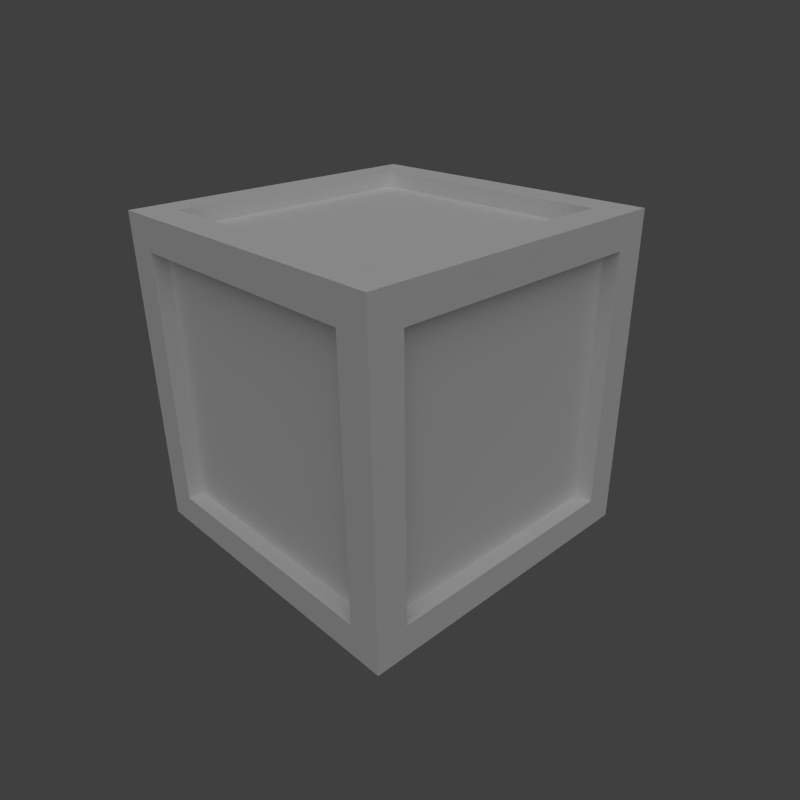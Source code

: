 # Source: crate.blend  (saved by Blender 2.58.1; exported with 4.5.12 LTS)
import bpy
from mathutils import Matrix  # noqa: F401  (used for matrix-valued properties, if any)

bpy.ops.wm.read_factory_settings(use_empty=True)
scene = bpy.context.scene
scene.name = 'Scene'

# ---- collections
col_collection_1 = bpy.data.collections.new('Collection 1'); scene.collection.children.link(col_collection_1)

# ---- materials (node trees are filled in below, after node groups)
mat_crate = bpy.data.materials.new('crate')
mat_crate.alpha_threshold = 0.0
mat_crate.use_transparent_shadow = False
mat_crate.roughness = 0.5
mat_crate.specular_intensity = 0.0
mat_crate.line_color = (0.0, 0.0, 0.0, 1.0)

# ---- material node trees

# ---- world
world_world = bpy.data.worlds.new('World'); scene.world = world_world
world_world.color = (0.05088, 0.05088, 0.05088)
world_world.use_sun_shadow = False
world_world.sun_shadow_jitter_overblur = 0.0
world_world.cycles.sampling_method = 'MANUAL'
world_world.cycles.sample_map_resolution = 256

# ---- cameras
cam_camera = bpy.data.cameras.new('Camera')
cam_camera.clip_end = 100.0
cam_camera.lens = 35.0
cam_camera.ortho_scale = 7.314
cam_camera.dof.focus_distance = 0.0
cam_camera.dof.aperture_fstop = 128.0

# ---- lights
light_lamp = bpy.data.lights.new('Lamp', 'SUN')
light_lamp.transmission_factor = 0.0
light_lamp.cutoff_distance = 30.0
light_lamp.angle = 1.571
light_lamp.energy = 1.0
light_lamp.shadow_buffer_clip_start = 1.001
light_lamp.shadow_soft_size = 1.0
light_lamp.shadow_cascade_max_distance = 1000.0
light_lamp.cycles.use_multiple_importance_sampling = False

# ---- meshes
me_cube = bpy.data.meshes.new('Cube')
me_cube.from_pydata([(1.0, -1.0, -1.0), (1.0, -1.0, 1.0), (1.0, 1.0, -1.0), (1.0, 1.0, 1.0), (-1.0, -1.0, -1.0), (-1.0, -1.0, 1.0), (-1.0, 1.0, -1.0), (-1.0, 1.0, 1.0), (1.0, 0.0, -1.0), (1.0, 0.0, 1.0), (-1.0, 0.0, -1.0), (-1.0, 0.0, 1.0), (0.0, -1.0, -1.0), (0.0, -1.0, 1.0), (0.0, 1.0, -1.0), (0.0, 1.0, 1.0), (1.0, -1.0, 0.0), (1.0, 1.0, 0.0), (-1.0, -1.0, 0.0), (-1.0, 1.0, 0.0), (0.8, -0.9, 0.0), (0.8, 0.9, 0.0), (-0.8, -0.9, 0.0), (-0.8, 0.9, 0.0), (0.0, -0.9, 0.0), (0.0, 0.9, 0.0), (0.0, -0.9, -0.8), (0.0, -0.9, 0.8), (0.0, 0.9, -0.8), (0.0, 0.9, 0.8), (0.8, -0.9, -0.8), (0.8, -0.9, 0.8), (0.8, 0.9, -0.8), (0.8, 0.9, 0.8), (-0.8, -0.9, -0.8), (-0.8, -0.9, 0.8), (-0.8, 0.9, -0.8), (-0.8, 0.9, 0.8), (0.8, -1.0, 0.0), (0.8, 1.0, 0.0), (-0.8, -1.0, 0.0), (-0.8, 1.0, 0.0), (0.0, -1.0, -0.8), (0.0, -1.0, 0.8), (0.0, 1.0, -0.8), (0.0, 1.0, 0.8), (0.8, -1.0, -0.8), (0.8, -1.0, 0.8), (0.8, 1.0, -0.8), (0.8, 1.0, 0.8), (-0.8, -1.0, -0.8), (-0.8, -1.0, 0.8), (-0.8, 1.0, -0.8), (-0.8, 1.0, 0.8), (1.0, -0.8, -0.8), (1.0, -0.8, 0.8), (1.0, 0.8, -0.8), (1.0, 0.8, 0.8), (-1.0, -0.8, -0.8), (-1.0, -0.8, 0.8), (-1.0, 0.8, -0.8), (-1.0, 0.8, 0.8), (1.0, -0.8, 0.0), (1.0, 0.8, 0.0), (-1.0, -0.8, 0.0), (-1.0, 0.8, 0.0), (1.0, 0.0, -0.8), (1.0, 0.0, 0.8), (-1.0, 0.0, -0.8), (-1.0, 0.0, 0.8), (0.9, 0.0, -0.8), (0.9, 0.0, 0.8), (-0.9, 0.0, -0.8), (-0.9, 0.0, 0.8), (0.9, -0.8, -0.8), (0.9, -0.8, 0.8), (0.9, 0.8, -0.8), (0.9, 0.8, 0.8), (-0.9, -0.8, -0.8), (-0.9, -0.8, 0.8), (-0.9, 0.8, -0.8), (-0.9, 0.8, 0.8), (0.9, -0.8, 0.0), (0.9, 0.8, 0.0), (-0.9, -0.8, 0.0), (-0.9, 0.8, 0.0), (0.9, 0.0, 0.0), (-0.9, 0.0, 0.0), (0.8, -0.8, -1.0), (0.8, -0.8, 1.0), (0.8, 0.8, -1.0), (0.8, 0.8, 1.0), (-0.8, -0.8, -1.0), (-0.8, -0.8, 1.0), (-0.8, 0.8, -1.0), (-0.8, 0.8, 1.0), (0.0, -0.8, -1.0), (0.0, -0.8, 1.0), (0.0, 0.8, -1.0), (0.0, 0.8, 1.0), (0.8, 0.0, -1.0), (0.8, 0.0, 1.0), (-0.8, 0.0, -1.0), (-0.8, 0.0, 1.0), (0.8, -0.8, -0.9), (0.8, -0.8, 0.9), (0.8, 0.8, -0.9), (0.8, 0.8, 0.9), (-0.8, -0.8, -0.9), (-0.8, -0.8, 0.9), (-0.8, 0.8, -0.9), (-0.8, 0.8, 0.9), (0.8, 0.0, -0.9), (0.8, 0.0, 0.9), (-0.8, 0.0, -0.9), (-0.8, 0.0, 0.9), (0.0, -0.8, -0.9), (0.0, -0.8, 0.9), (0.0, 0.8, -0.9), (0.0, 0.8, 0.9), (0.0, 0.0, -0.9), (0.0, 0.0, 0.9)], [], [(30, 20, 24, 26), (24, 20, 31, 27), (25, 21, 32, 28), (33, 21, 25, 29), (24, 22, 34, 26), (35, 22, 24, 27), (36, 23, 25, 28), (25, 23, 37, 29), (46, 0, 16, 38), (16, 1, 47, 38), (17, 2, 48, 39), (49, 3, 17, 39), (18, 4, 50, 40), (51, 5, 18, 40), (52, 6, 19, 41), (19, 7, 53, 41), (38, 20, 30, 46), (31, 20, 38, 47), (32, 21, 39, 48), (39, 21, 33, 49), (34, 22, 40, 50), (40, 22, 35, 51), (41, 23, 36, 52), (37, 23, 41, 53), (0, 46, 42, 12), (43, 47, 1, 13), (44, 48, 2, 14), (3, 49, 45, 15), (42, 50, 4, 12), (5, 51, 43, 13), (6, 52, 44, 14), (45, 53, 7, 15), (46, 30, 26, 42), (27, 31, 47, 43), (28, 32, 48, 44), (49, 33, 29, 45), (26, 34, 50, 42), (51, 35, 27, 43), (52, 36, 28, 44), (29, 37, 53, 45), (16, 0, 54, 62), (55, 1, 16, 62), (56, 2, 17, 63), (17, 3, 57, 63), (58, 4, 18, 64), (18, 5, 59, 64), (19, 6, 60, 65), (61, 7, 19, 65), (0, 8, 66, 54), (67, 9, 1, 55), (66, 8, 2, 56), (3, 9, 67, 57), (68, 10, 4, 58), (5, 11, 69, 59), (6, 10, 68, 60), (69, 11, 7, 61), (54, 66, 70, 74), (71, 67, 55, 75), (70, 66, 56, 76), (57, 67, 71, 77), (72, 68, 58, 78), (59, 69, 73, 79), (60, 68, 72, 80), (73, 69, 61, 81), (62, 54, 74, 82), (75, 55, 62, 82), (76, 56, 63, 83), (63, 57, 77, 83), (78, 58, 64, 84), (64, 59, 79, 84), (65, 60, 80, 85), (81, 61, 65, 85), (82, 74, 70, 86), (71, 75, 82, 86), (70, 76, 83, 86), (83, 77, 71, 86), (72, 78, 84, 87), (84, 79, 73, 87), (85, 80, 72, 87), (73, 81, 85, 87), (0, 12, 96, 88), (97, 13, 1, 89), (98, 14, 2, 90), (3, 15, 99, 91), (96, 12, 4, 92), (5, 13, 97, 93), (6, 14, 98, 94), (99, 15, 7, 95), (8, 0, 88, 100), (89, 1, 9, 101), (90, 2, 8, 100), (9, 3, 91, 101), (92, 4, 10, 102), (11, 5, 93, 103), (10, 6, 94, 102), (95, 7, 11, 103), (100, 88, 104, 112), (105, 89, 101, 113), (106, 90, 100, 112), (101, 91, 107, 113), (108, 92, 102, 114), (103, 93, 109, 115), (102, 94, 110, 114), (111, 95, 103, 115), (88, 96, 116, 104), (117, 97, 89, 105), (118, 98, 90, 106), (91, 99, 119, 107), (116, 96, 92, 108), (93, 97, 117, 109), (94, 98, 118, 110), (119, 99, 95, 111), (104, 116, 120, 112), (121, 117, 105, 113), (120, 118, 106, 112), (107, 119, 121, 113), (120, 116, 108, 114), (109, 117, 121, 115), (110, 118, 120, 114), (121, 119, 111, 115)])
_uv = me_cube.uv_layers.new(name='UVTex')
_uv.uv.foreach_set('vector', [0.1057, 0.106, 0.1057, 0.5001, 0.4999, 0.5001, 0.4999, 0.106, 0.4999, 0.5001, 0.1057, 0.5001, 0.1057, 0.8943, 0.4999, 0.8943, 0.5, 0.5, 0.8943, 0.5, 0.8943, 0.1057, 0.5, 0.1057, 0.8943, 0.8942, 0.8943, 0.5, 0.5, 0.5, 0.5, 0.8942, 0.4999, 0.5001, 0.894, 0.5001, 0.894, 0.106, 0.4999, 0.106, 0.894, 0.8943, 0.894, 0.5001, 0.4999, 0.5001, 0.4999, 0.8943, 0.1058, 0.1057, 0.1058, 0.5, 0.5, 0.5, 0.5, 0.1057, 0.5, 0.5, 0.1058, 0.5, 0.1058, 0.8942, 0.5, 0.8942, 0.1057, 0.106, 0.007205, 0.00742, 0.007205, 0.5001, 0.1057, 0.5001, 0.007205, 0.5001, 0.007205, 0.9928, 0.1057, 0.8943, 0.1057, 0.5001, 0.9928, 0.5, 0.9928, 0.007154, 0.8943, 0.1057, 0.8943, 0.5, 0.8943, 0.8942, 0.9928, 0.9928, 0.9928, 0.5, 0.8943, 0.5, 0.9926, 0.5001, 0.9926, 0.00742, 0.894, 0.106, 0.894, 0.5001, 0.894, 0.8943, 0.9926, 0.9928, 0.9926, 0.5001, 0.894, 0.5001, 0.1058, 0.1057, 0.007223, 0.007154, 0.007223, 0.5, 0.1058, 0.5, 0.007223, 0.5, 0.007223, 0.9928, 0.1058, 0.8942, 0.1058, 0.5, 0.501, 0.08585, 0.501, 0.04602, 0.1933, 0.04602, 0.1933, 0.08585, 0.8088, 0.04602, 0.501, 0.04602, 0.501, 0.08585, 0.8088, 0.08585, 0.9226, 0.2014, 0.9226, 0.5092, 0.9625, 0.5092, 0.9625, 0.2014, 0.9625, 0.5092, 0.9226, 0.5092, 0.9226, 0.8169, 0.9625, 0.8169, 0.1933, 0.04602, 0.501, 0.04602, 0.501, 0.08585, 0.1933, 0.08585, 0.501, 0.08585, 0.501, 0.04602, 0.8088, 0.04602, 0.8088, 0.08585, 0.9625, 0.5092, 0.9226, 0.5092, 0.9226, 0.2014, 0.9625, 0.2014, 0.9226, 0.8169, 0.9226, 0.5092, 0.9625, 0.5092, 0.9625, 0.8169, 0.007205, 0.00742, 0.1057, 0.106, 0.4999, 0.106, 0.4999, 0.00742, 0.4999, 0.8943, 0.1057, 0.8943, 0.007205, 0.9928, 0.4999, 0.9928, 0.5, 0.1057, 0.8943, 0.1057, 0.9928, 0.007154, 0.5, 0.007154, 0.9928, 0.9928, 0.8943, 0.8942, 0.5, 0.8942, 0.5, 0.9928, 0.4999, 0.106, 0.894, 0.106, 0.9926, 0.00742, 0.4999, 0.00742, 0.9926, 0.9928, 0.894, 0.8943, 0.4999, 0.8943, 0.4999, 0.9928, 0.007223, 0.007154, 0.1058, 0.1057, 0.5, 0.1057, 0.5, 0.007154, 0.5, 0.8942, 0.1058, 0.8942, 0.007223, 0.9928, 0.5, 0.9928, 0.9215, 0.2014, 0.9625, 0.2014, 0.9625, 0.5098, 0.9215, 0.5098, 0.9625, 0.5098, 0.9625, 0.2014, 0.9215, 0.2014, 0.9215, 0.5098, 0.9214, 0.5098, 0.9214, 0.2014, 0.9625, 0.2014, 0.9625, 0.5098, 0.9625, 0.2014, 0.9214, 0.2014, 0.9214, 0.5098, 0.9625, 0.5098, 0.9625, 0.5098, 0.9625, 0.8182, 0.9215, 0.8182, 0.9215, 0.5098, 0.9215, 0.8182, 0.9625, 0.8182, 0.9625, 0.5098, 0.9215, 0.5098, 0.9625, 0.8182, 0.9214, 0.8182, 0.9214, 0.5098, 0.9625, 0.5098, 0.9214, 0.5098, 0.9214, 0.8182, 0.9625, 0.8182, 0.9625, 0.5098, 0.007219, 0.5, 0.007219, 0.007208, 0.1058, 0.1058, 0.1058, 0.5, 0.1058, 0.8942, 0.007219, 0.9928, 0.007219, 0.5, 0.1058, 0.5, 0.8942, 0.1058, 0.9928, 0.007208, 0.9928, 0.5, 0.8942, 0.5, 0.9928, 0.5, 0.9928, 0.9928, 0.8942, 0.8942, 0.8942, 0.5, 0.1058, 0.1058, 0.007236, 0.007201, 0.007236, 0.5, 0.1058, 0.5, 0.007236, 0.5, 0.007236, 0.9928, 0.1058, 0.8942, 0.1058, 0.5, 0.9928, 0.5, 0.9928, 0.007201, 0.8942, 0.1058, 0.8942, 0.5, 0.8942, 0.8942, 0.9928, 0.9928, 0.9928, 0.5, 0.8942, 0.5, 0.007219, 0.007208, 0.5, 0.007208, 0.5, 0.1058, 0.1058, 0.1058, 0.5, 0.8942, 0.5, 0.9928, 0.007219, 0.9928, 0.1058, 0.8942, 0.5, 0.1058, 0.5, 0.007208, 0.9928, 0.007208, 0.8942, 0.1058, 0.9928, 0.9928, 0.5, 0.9928, 0.5, 0.8942, 0.8942, 0.8942, 0.5, 0.1058, 0.5, 0.007201, 0.007236, 0.007201, 0.1058, 0.1058, 0.007236, 0.9928, 0.5, 0.9928, 0.5, 0.8942, 0.1058, 0.8942, 0.9928, 0.007201, 0.5, 0.007201, 0.5, 0.1058, 0.8942, 0.1058, 0.5, 0.8942, 0.5, 0.9928, 0.9928, 0.9928, 0.8942, 0.8942, 0.2195, 0.919, 0.5279, 0.919, 0.5279, 0.96, 0.2195, 0.96, 0.5279, 0.96, 0.5279, 0.919, 0.2195, 0.919, 0.2195, 0.96, 0.5279, 0.96, 0.5279, 0.919, 0.8364, 0.919, 0.8364, 0.96, 0.8364, 0.919, 0.5279, 0.919, 0.5279, 0.96, 0.8364, 0.96, 0.5279, 0.9189, 0.5279, 0.96, 0.2195, 0.96, 0.2195, 0.9189, 0.2195, 0.96, 0.5279, 0.96, 0.5279, 0.9189, 0.2195, 0.9189, 0.8364, 0.96, 0.5279, 0.96, 0.5279, 0.9189, 0.8364, 0.9189, 0.5279, 0.9189, 0.5279, 0.96, 0.8364, 0.96, 0.8364, 0.9189, 0.08565, 0.5098, 0.08565, 0.2014, 0.0443, 0.2014, 0.0443, 0.5098, 0.0443, 0.8182, 0.08565, 0.8182, 0.08565, 0.5098, 0.0443, 0.5098, 0.0443, 0.2014, 0.08565, 0.2014, 0.08565, 0.5098, 0.0443, 0.5098, 0.08565, 0.5098, 0.08565, 0.8182, 0.0443, 0.8182, 0.0443, 0.5098, 0.9625, 0.2014, 0.9213, 0.2014, 0.9213, 0.5098, 0.9625, 0.5098, 0.9213, 0.5098, 0.9213, 0.8182, 0.9625, 0.8182, 0.9625, 0.5098, 0.9213, 0.5098, 0.9213, 0.2014, 0.9625, 0.2014, 0.9625, 0.5098, 0.9625, 0.8182, 0.9213, 0.8182, 0.9213, 0.5098, 0.9625, 0.5098, 0.1058, 0.5, 0.1058, 0.1058, 0.5, 0.1058, 0.5, 0.5, 0.5, 0.8942, 0.1058, 0.8942, 0.1058, 0.5, 0.5, 0.5, 0.5, 0.1058, 0.8942, 0.1058, 0.8942, 0.5, 0.5, 0.5, 0.8942, 0.5, 0.8942, 0.8942, 0.5, 0.8942, 0.5, 0.5, 0.5, 0.1058, 0.1058, 0.1058, 0.1058, 0.5, 0.5, 0.5, 0.1058, 0.5, 0.1058, 0.8942, 0.5, 0.8942, 0.5, 0.5, 0.8942, 0.5, 0.8942, 0.1058, 0.5, 0.1058, 0.5, 0.5, 0.5, 0.8942, 0.8942, 0.8942, 0.8942, 0.5, 0.5, 0.5, 0.9926, 0.0074, 0.4999, 0.0074, 0.4999, 0.1059, 0.8941, 0.1059, 0.5, 0.1057, 0.5, 0.007182, 0.007268, 0.007182, 0.1058, 0.1057, 0.4999, 0.8942, 0.4999, 0.9927, 0.9926, 0.9927, 0.8941, 0.8942, 0.007268, 0.9927, 0.5, 0.9927, 0.5, 0.8942, 0.1058, 0.8942, 0.4999, 0.1059, 0.4999, 0.0074, 0.007262, 0.0074, 0.1058, 0.1059, 0.9928, 0.007182, 0.5, 0.007182, 0.5, 0.1057, 0.8943, 0.1057, 0.007262, 0.9927, 0.4999, 0.9927, 0.4999, 0.8942, 0.1058, 0.8942, 0.5, 0.8942, 0.5, 0.9927, 0.9928, 0.9927, 0.8943, 0.8942, 0.9926, 0.5001, 0.9926, 0.0074, 0.8941, 0.1059, 0.8941, 0.5001, 0.1058, 0.1057, 0.007268, 0.007182, 0.007268, 0.5, 0.1058, 0.5, 0.8941, 0.8942, 0.9926, 0.9927, 0.9926, 0.5001, 0.8941, 0.5001, 0.007268, 0.5, 0.007268, 0.9927, 0.1058, 0.8942, 0.1058, 0.5, 0.1058, 0.1059, 0.007262, 0.0074, 0.007262, 0.5001, 0.1058, 0.5001, 0.9928, 0.5, 0.9928, 0.007182, 0.8943, 0.1057, 0.8943, 0.5, 0.007262, 0.5001, 0.007262, 0.9927, 0.1058, 0.8942, 0.1058, 0.5001, 0.8943, 0.8942, 0.9928, 0.9927, 0.9928, 0.5, 0.8943, 0.5, 0.9224, 0.5092, 0.9224, 0.8169, 0.9622, 0.8169, 0.9622, 0.5092, 0.8088, 0.08563, 0.8088, 0.04581, 0.501, 0.04581, 0.501, 0.08563, 0.9622, 0.2014, 0.9224, 0.2014, 0.9224, 0.5092, 0.9622, 0.5092, 0.501, 0.04581, 0.1933, 0.04581, 0.1933, 0.08563, 0.501, 0.08563, 0.9622, 0.8169, 0.9224, 0.8169, 0.9224, 0.5092, 0.9622, 0.5092, 0.501, 0.04581, 0.8088, 0.04581, 0.8088, 0.08563, 0.501, 0.08563, 0.9224, 0.5092, 0.9224, 0.2014, 0.9622, 0.2014, 0.9622, 0.5092, 0.1933, 0.08563, 0.1933, 0.04581, 0.501, 0.04581, 0.501, 0.08563, 0.04431, 0.2014, 0.04431, 0.5098, 0.08561, 0.5098, 0.08561, 0.2014, 0.9212, 0.5098, 0.9626, 0.5098, 0.9626, 0.2014, 0.9212, 0.2014, 0.08561, 0.5098, 0.04431, 0.5098, 0.04431, 0.2014, 0.08561, 0.2014, 0.9626, 0.2014, 0.9626, 0.5098, 0.9212, 0.5098, 0.9212, 0.2014, 0.08561, 0.5098, 0.04431, 0.5098, 0.04431, 0.8182, 0.08561, 0.8182, 0.9626, 0.8182, 0.9626, 0.5098, 0.9212, 0.5098, 0.9212, 0.8182, 0.04431, 0.8182, 0.04431, 0.5098, 0.08561, 0.5098, 0.08561, 0.8182, 0.9212, 0.5098, 0.9626, 0.5098, 0.9626, 0.8182, 0.9212, 0.8182, 0.8941, 0.1059, 0.4999, 0.1059, 0.4999, 0.5001, 0.8941, 0.5001, 0.5, 0.5, 0.5, 0.1057, 0.8943, 0.1057, 0.8943, 0.5, 0.4999, 0.5001, 0.4999, 0.8942, 0.8941, 0.8942, 0.8941, 0.5001, 0.8943, 0.8942, 0.5, 0.8942, 0.5, 0.5, 0.8943, 0.5, 0.4999, 0.5001, 0.4999, 0.1059, 0.1058, 0.1059, 0.1058, 0.5001, 0.1058, 0.1057, 0.5, 0.1057, 0.5, 0.5, 0.1058, 0.5, 0.1058, 0.8942, 0.4999, 0.8942, 0.4999, 0.5001, 0.1058, 0.5001, 0.5, 0.5, 0.5, 0.8942, 0.1058, 0.8942, 0.1058, 0.5])
me_cube.materials.append(mat_crate)
me_cube.use_remesh_preserve_volume = False
me_cube.use_remesh_preserve_attributes = False
me_cube.use_mirror_vertex_groups = False
me_cube.update()

# ---- objects
ob_cube = bpy.data.objects.new('Cube', me_cube)
ob_lamp = bpy.data.objects.new('Lamp', light_lamp)
ob_camera = bpy.data.objects.new('Camera', cam_camera)

# ---- transforms, parenting, visibility, modifiers, constraints
ob_cube.location = (0.0, 0.0, 0.0)
ob_cube.scale = (0.5, 0.5, 0.5)
ob_cube.lineart.crease_threshold = 0.0
ob_lamp.location = (3.918, -3.501, 5.904)
ob_lamp.rotation_euler = (0.6503, 0.05522, 0.7911)
ob_lamp.lock_rotations_4d = False
ob_lamp.empty_display_type = 'ARROWS'
ob_lamp.color = (0.0, 0.0, 0.0, 0.0)
ob_lamp.lineart.crease_threshold = 0.0
ob_camera.location = (1.588, -1.429, 0.9794)
ob_camera.rotation_euler = (1.109, 0.01082, 0.8149)
ob_camera.lock_rotations_4d = False
ob_camera.empty_display_type = 'ARROWS'
ob_camera.color = (0.0, 0.0, 0.0, 0.0)
ob_camera.display_type = 'WIRE'
ob_camera.lineart.crease_threshold = 0.0

# ---- collection membership
col_collection_1.objects.link(ob_cube)
col_collection_1.objects.link(ob_lamp)
col_collection_1.objects.link(ob_camera)

# ---- scene / render settings (as saved in the file)
scene.camera = ob_camera
scene.frame_start = 1; scene.frame_end = 250; scene.frame_set(1)
scene.render.engine = 'BLENDER_EEVEE_NEXT'
scene.render.image_settings.color_mode = 'RGB'
scene.render.image_settings.compression = 90
scene.render.resolution_x = 1080
scene.render.resolution_percentage = 50
scene.render.dither_intensity = 0.0
scene.render.bake_margin = 2
scene.render.bake_bias = 0.0
scene.cycles.use_denoising = False
scene.cycles.samples = 10
scene.cycles.sampling_pattern = 'TABULATED_SOBOL'
scene.cycles.light_sampling_threshold = 0.0
scene.cycles.use_adaptive_sampling = False
scene.cycles.use_light_tree = False
scene.cycles.blur_glossy = 0.0
scene.cycles.volume_bounces = 1
scene.cycles.pixel_filter_type = 'GAUSSIAN'
scene.cycles.sample_clamp_indirect = 0.0
scene.view_settings.view_transform = 'Standard'
bpy.context.view_layer.update()
